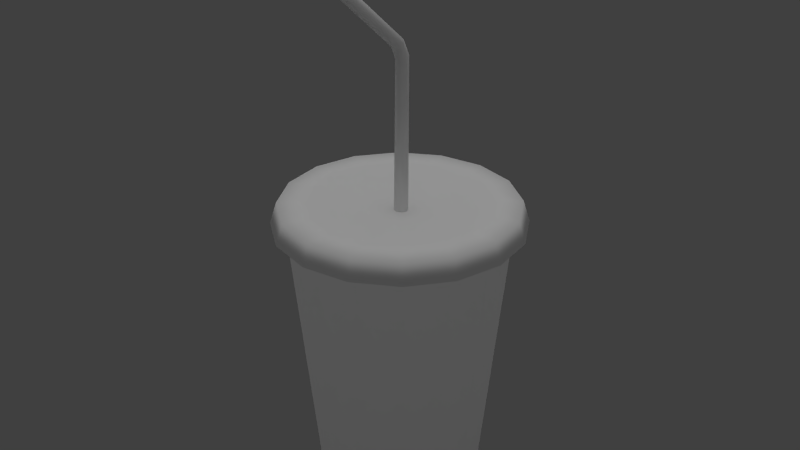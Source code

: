 # Source: cup.blend  (saved by Blender 2.63.0; exported with 4.5.12 LTS)
import bpy
from mathutils import Matrix  # noqa: F401  (used for matrix-valued properties, if any)

bpy.ops.wm.read_factory_settings(use_empty=True)
scene = bpy.context.scene
scene.name = 'Scene'

# ---- collections
col_collection_1 = bpy.data.collections.new('Collection 1'); scene.collection.children.link(col_collection_1)

# ---- materials (node trees are filled in below, after node groups)
mat_material = bpy.data.materials.new('Material')
mat_material.alpha_threshold = 0.0
mat_material.use_transparent_shadow = False
mat_material.roughness = 0.5
mat_material.line_color = (0.0, 0.0, 0.0, 1.0)

# ---- material node trees

# ---- world
world_world = bpy.data.worlds.new('World'); scene.world = world_world
world_world.color = (0.05088, 0.05088, 0.05088)
world_world.use_sun_shadow = False
world_world.sun_shadow_jitter_overblur = 0.0
world_world.cycles.sampling_method = 'MANUAL'
world_world.cycles.sample_map_resolution = 256

# ---- lights
light_hemi_001 = bpy.data.lights.new('Hemi.001', 'SUN')
light_hemi_001.transmission_factor = 0.0
light_hemi_001.angle = 1.571
light_hemi_001.energy = 0.26
light_hemi_001.shadow_buffer_clip_start = 0.5
light_hemi_001.shadow_soft_size = 1.0
light_hemi_001.shadow_cascade_max_distance = 1000.0
light_hemi_001.cycles.use_multiple_importance_sampling = False
light_hemi = bpy.data.lights.new('Hemi', 'SUN')
light_hemi.transmission_factor = 0.0
light_hemi.angle = 1.571
light_hemi.energy = 1.0
light_hemi.shadow_buffer_clip_start = 0.5
light_hemi.shadow_soft_size = 1.0
light_hemi.shadow_cascade_max_distance = 1000.0
light_hemi.cycles.use_multiple_importance_sampling = False

# ---- meshes
me_cylinder = bpy.data.meshes.new('Cylinder')
me_cylinder.from_pydata([(-0.2348, 0.7021, -0.0731), (-0.3149, 0.9435, 2.507), (0.05392, 0.7381, -0.0731), (0.07224, 0.9918, 2.507), (0.3344, 0.661, -0.0731), (0.4484, 0.8884, 2.507), (0.5641, 0.4823, -0.0731), (0.7564, 0.6488, 2.507), (0.7079, 0.2294, -0.0731), (0.9493, 0.3096, 2.507), (0.7439, -0.05926, -0.0731), (0.9976, -0.07758, 2.507), (0.6668, -0.3398, -0.0731), (0.8941, -0.4538, 2.507), (0.4881, -0.5694, -0.0731), (0.6546, -0.7618, 2.507), (0.2352, -0.7132, -0.0731), (0.3154, -0.9546, 2.507), (-0.05347, -0.7493, -0.0731), (-0.07179, -1.003, 2.507), (-0.334, -0.6721, -0.0731), (-0.448, -0.8995, 2.507), (-0.5636, -0.4935, -0.0731), (-0.756, -0.6599, 2.507), (-0.7074, -0.2406, -0.0731), (-0.9488, -0.3207, 2.507), (-0.7435, 0.04813, -0.0731), (-0.9972, 0.06645, 2.507), (-0.6663, 0.3286, -0.0731), (-0.8937, 0.4427, 2.507), (-0.4877, 0.5583, -0.0731), (-0.6541, 0.7506, 2.507), (-0.3512, 1.053, 2.449), (0.08051, 1.106, 2.449), (0.5, 0.9911, 2.449), (0.8433, 0.724, 2.449), (1.058, 0.3458, 2.449), (1.112, -0.08585, 2.449), (0.9969, -0.5053, 2.449), (0.7298, -0.8487, 2.449), (0.3516, -1.064, 2.449), (-0.08006, -1.118, 2.449), (-0.4995, -1.002, 2.449), (-0.8429, -0.7351, 2.449), (-1.058, -0.3569, 2.449), (-1.112, 0.07472, 2.449), (-0.9964, 0.4942, 2.449), (-0.7293, 0.8375, 2.449), (-0.3321, 0.9953, 2.64), (0.07617, 1.046, 2.64), (0.4729, 0.9372, 2.64), (0.7977, 0.6845, 2.64), (1.001, 0.3268, 2.64), (1.052, -0.08151, 2.64), (0.943, -0.4783, 2.64), (0.6903, -0.803, 2.64), (0.3326, -1.006, 2.64), (-0.07572, -1.057, 2.64), (-0.4725, -0.9483, 2.64), (-0.7973, -0.6956, 2.64), (-1.001, -0.3379, 2.64), (-1.052, 0.07038, 2.64), (-0.9425, 0.4671, 2.64), (-0.6898, 0.7919, 2.64), (-0.2505, 0.7493, 2.64), (0.05751, 0.7878, 2.64), (0.3568, 0.7055, 2.64), (0.6017, 0.5149, 2.64), (0.7551, 0.2451, 2.64), (0.7936, -0.06285, 2.64), (0.7113, -0.3621, 2.64), (0.5207, -0.6071, 2.64), (0.2509, -0.7605, 2.64), (-0.05706, -0.7989, 2.64), (-0.3563, -0.7166, 2.64), (-0.6013, -0.5261, 2.64), (-0.7547, -0.2563, 2.64), (-0.7932, 0.05172, 2.64), (-0.7108, 0.351, 2.64), (-0.5203, 0.5959, 2.64), (-0.2085, 0.6229, 2.569), (0.04791, 0.6549, 2.569), (0.297, 0.5864, 2.569), (0.501, 0.4277, 2.569), (0.6287, 0.2031, 2.569), (0.6607, -0.05325, 2.569), (0.5922, -0.3024, 2.569), (0.4335, -0.5063, 2.569), (0.2089, -0.634, 2.569), (-0.04746, -0.666, 2.569), (-0.2966, -0.5975, 2.569), (-0.5005, -0.4389, 2.569), (-0.6282, -0.2143, 2.569), (-0.6602, 0.04212, 2.569), (-0.5917, 0.2912, 2.569), (-0.4331, 0.4952, 2.569), (0.07153, -0.05206, 4.054), (0.01224, -0.01333, 4.099), (0.00914, 0.06259, 2.545), (0.01224, 0.05975, 3.949), (0.07365, -0.001927, 2.545), (0.07153, 0.005601, 3.925), (0.00914, -0.06644, 2.545), (0.01224, -0.04854, 3.901), (-0.05537, -0.001927, 2.545), (-0.04705, 0.005601, 3.925), (0.01224, -0.09079, 4.01), (-0.04705, -0.05206, 4.054), (0.07153, -0.985, 4.859), (0.01224, -0.9463, 4.904), (0.01224, -1.024, 4.815), (-0.04705, -0.985, 4.859), (0.05324, 0.04132, 2.28), (0.05391, 0.04456, 3.941), (-0.02956, -0.07936, 4.023), (-0.03615, -0.04807, 2.28), (0.05403, -0.02476, 4.086), (-0.02824, -0.03046, 3.907), (-0.02997, -1.013, 4.828), (0.05445, -0.9574, 4.891), (0.0189, -0.5966, 4.538), (0.05445, -1.013, 4.828), (-0.02997, -0.9574, 4.891), (-0.02824, 0.04456, 3.941), (-0.03615, 0.04132, 2.28), (0.05391, -0.03046, 3.907), (0.05403, -0.07936, 4.023), (0.05324, -0.04807, 2.28), (-0.02956, -0.02476, 4.086)], [], [(0, 1, 3, 2), (2, 3, 5, 4), (4, 5, 7, 6), (6, 7, 9, 8), (8, 9, 11, 10), (10, 11, 13, 12), (12, 13, 15, 14), (14, 15, 17, 16), (16, 17, 19, 18), (18, 19, 21, 20), (20, 21, 23, 22), (22, 23, 25, 24), (24, 25, 27, 26), (26, 27, 29, 28), (21, 19, 41, 42), (30, 31, 1, 0), (28, 29, 31, 30), (0, 2, 30), (45, 44, 60, 61), (17, 15, 39, 40), (13, 11, 37, 38), (9, 7, 35, 36), (5, 3, 33, 34), (31, 29, 46, 47), (27, 25, 44, 45), (3, 1, 32, 33), (23, 21, 42, 43), (19, 17, 40, 41), (15, 13, 38, 39), (11, 9, 36, 37), (7, 5, 34, 35), (1, 31, 47, 32), (29, 27, 45, 46), (25, 23, 43, 44), (60, 59, 75, 76), (39, 38, 54, 55), (33, 32, 48, 49), (46, 45, 61, 62), (40, 39, 55, 56), (34, 33, 49, 50), (47, 46, 62, 63), (41, 40, 56, 57), (35, 34, 50, 51), (32, 47, 63, 48), (42, 41, 57, 58), (36, 35, 51, 52), (43, 42, 58, 59), (37, 36, 52, 53), (44, 43, 59, 60), (38, 37, 53, 54), (75, 74, 90, 91), (54, 53, 69, 70), (61, 60, 76, 77), (55, 54, 70, 71), (49, 48, 64, 65), (62, 61, 77, 78), (56, 55, 71, 72), (50, 49, 65, 66), (63, 62, 78, 79), (57, 56, 72, 73), (51, 50, 66, 67), (48, 63, 79, 64), (58, 57, 73, 74), (52, 51, 67, 68), (59, 58, 74, 75), (53, 52, 68, 69), (81, 80, 82), (69, 68, 84, 85), (76, 75, 91, 92), (70, 69, 85, 86), (77, 76, 92, 93), (71, 70, 86, 87), (65, 64, 80, 81), (78, 77, 93, 94), (72, 71, 87, 88), (66, 65, 81, 82), (79, 78, 94, 95), (73, 72, 88, 89), (67, 66, 82, 83), (64, 79, 95, 80), (74, 73, 89, 90), (68, 67, 83, 84), (120, 122, 111, 118), (113, 99, 97, 116), (112, 113, 101, 100), (117, 103, 106, 114), (123, 105, 107, 128), (127, 125, 103, 102), (125, 101, 96, 126), (124, 123, 99, 98), (115, 117, 105, 104), (116, 97, 109, 119), (128, 107, 111, 122), (114, 106, 110, 118), (126, 96, 108, 121), (121, 120, 118, 110), (101, 113, 116, 96), (98, 99, 113, 112), (105, 117, 114, 107), (102, 103, 117, 115), (96, 116, 119, 108), (107, 114, 118, 111), (97, 128, 122, 109), (106, 126, 121, 110), (100, 101, 125, 127), (103, 125, 126, 106), (108, 119, 120, 121), (99, 123, 128, 97), (119, 109, 122, 120), (104, 105, 123, 124), (80, 95, 82), (95, 94, 82), (94, 93, 82), (93, 92, 82), (92, 91, 82), (91, 90, 82), (90, 89, 82), (89, 88, 82), (88, 87, 82), (87, 86, 82), (86, 85, 82), (85, 84, 83), (82, 85, 83), (2, 4, 30), (4, 6, 30), (6, 8, 30), (8, 10, 30), (10, 12, 30), (12, 14, 30), (14, 16, 30), (16, 18, 30), (18, 20, 30), (20, 22, 30), (22, 24, 30), (24, 26, 30), (26, 28, 30)])
me_cylinder.polygons.foreach_set('use_smooth', [True] * 136)
_uv = me_cylinder.uv_layers.new(name='UVMap')
_uv.uv.foreach_set('vector', [0.3156, 0.2425, 0.3156, 0.8502, 0.2504, 0.8502, 0.2504, 0.2425, 0.2504, 0.2425, 0.2504, 0.8502, 0.1867, 0.8502, 0.1867, 0.2425, 0.1867, 0.2425, 0.1867, 0.8502, 0.1233, 0.8502, 0.1233, 0.2425, 0.1233, 0.2425, 0.1233, 0.8502, 0.0603, 0.8502, 0.0603, 0.2425, 0.0603, 0.2425, 0.0603, 0.8502, 0.0004331, 0.8502, 0.0004331, 0.2425, 1.0, 0.2425, 1.0, 0.8502, 0.9343, 0.8502, 0.9343, 0.2425, 0.9343, 0.2425, 0.9343, 0.8502, 0.8693, 0.8502, 0.8693, 0.2425, 0.8693, 0.2425, 0.8693, 0.8502, 0.8064, 0.8502, 0.8064, 0.2425, 0.8064, 0.2425, 0.8064, 0.8502, 0.746, 0.8502, 0.746, 0.2425, 0.746, 0.2425, 0.746, 0.8502, 0.6839, 0.8502, 0.6839, 0.2425, 0.6839, 0.2425, 0.6839, 0.8502, 0.6239, 0.8502, 0.6239, 0.2425, 0.6239, 0.2425, 0.6239, 0.8502, 0.5627, 0.8502, 0.5627, 0.2425, 0.5627, 0.2425, 0.5627, 0.8502, 0.5018, 0.8502, 0.5018, 0.2425, 0.5018, 0.2425, 0.5018, 0.8502, 0.4402, 0.8502, 0.4402, 0.2425, 0.3156, 1.0, 0.2504, 1.0, 0.2504, 0.9708, 0.3156, 0.9708, 0.3788, 0.2425, 0.3788, 0.8502, 0.3156, 0.8502, 0.3156, 0.2425, 0.4402, 0.2425, 0.4402, 0.8502, 0.3788, 0.8502, 0.3788, 0.2425, 0.2323, 0.0968, 0.2323, 0.1437, 0.2148, 0.0535, 0.5018, 0.9708, 0.4402, 0.9708, 0.4402, 0.9191, 0.5018, 0.9191, 0.1867, 1.0, 0.1233, 1.0, 0.1233, 0.9708, 0.1867, 0.9708, 0.0603, 1.0, 0.0004331, 1.0, 0.0004331, 0.9708, 0.0603, 0.9708, 0.9343, 1.0, 0.8693, 1.0, 0.8693, 0.9708, 0.9343, 0.9708, 0.8064, 1.0, 0.746, 1.0, 0.746, 0.9708, 0.8064, 0.9708, 0.6239, 1.0, 0.5627, 1.0, 0.5627, 0.9708, 0.6239, 0.9708, 0.5018, 1.0, 0.4402, 1.0, 0.4402, 0.9708, 0.5018, 0.9708, 0.746, 1.0, 0.6839, 1.0, 0.6839, 0.9708, 0.746, 0.9708, 0.3788, 1.0, 0.3156, 1.0, 0.3156, 0.9708, 0.3788, 0.9708, 0.2504, 1.0, 0.1867, 1.0, 0.1867, 0.9708, 0.2504, 0.9708, 0.1233, 1.0, 0.0603, 1.0, 0.0603, 0.9708, 0.1233, 0.9708, 1.0, 1.0, 0.9343, 1.0, 0.9343, 0.9708, 1.0, 0.9708, 0.8693, 1.0, 0.8064, 1.0, 0.8064, 0.9708, 0.8693, 0.9708, 0.6839, 1.0, 0.6239, 1.0, 0.6239, 0.9708, 0.6839, 0.9708, 0.5627, 1.0, 0.5018, 1.0, 0.5018, 0.9708, 0.5627, 0.9708, 0.4402, 1.0, 0.3788, 1.0, 0.3788, 0.9708, 0.4402, 0.9708, 0.4402, 0.9191, 0.3788, 0.9191, 0.3788, 0.8834, 0.4402, 0.8834, 0.1233, 0.9708, 0.0603, 0.9708, 0.0603, 0.9191, 0.1233, 0.9191, 0.746, 0.9708, 0.6839, 0.9708, 0.6839, 0.9191, 0.746, 0.9191, 0.5627, 0.9708, 0.5018, 0.9708, 0.5018, 0.9191, 0.5627, 0.9191, 0.1867, 0.9708, 0.1233, 0.9708, 0.1233, 0.9191, 0.1867, 0.9191, 0.8064, 0.9708, 0.746, 0.9708, 0.746, 0.9191, 0.8064, 0.9191, 0.6239, 0.9708, 0.5627, 0.9708, 0.5627, 0.9191, 0.6239, 0.9191, 0.2504, 0.9708, 0.1867, 0.9708, 0.1867, 0.9191, 0.2504, 0.9191, 0.8693, 0.9708, 0.8064, 0.9708, 0.8064, 0.9191, 0.8693, 0.9191, 0.6839, 0.9708, 0.6239, 0.9708, 0.6239, 0.9191, 0.6839, 0.9191, 0.3156, 0.9708, 0.2504, 0.9708, 0.2504, 0.9191, 0.3156, 0.9191, 0.9343, 0.9708, 0.8693, 0.9708, 0.8693, 0.9191, 0.9343, 0.9191, 0.3788, 0.9708, 0.3156, 0.9708, 0.3156, 0.9191, 0.3788, 0.9191, 1.0, 0.9708, 0.9343, 0.9708, 0.9343, 0.9191, 1.0, 0.9191, 0.4402, 0.9708, 0.3788, 0.9708, 0.3788, 0.9191, 0.4402, 0.9191, 0.0603, 0.9708, 0.0004331, 0.9708, 0.0004331, 0.9191, 0.0603, 0.9191, 0.3788, 0.8834, 0.3156, 0.8834, 0.3156, 0.8567, 0.3788, 0.8567, 0.0603, 0.9191, 0.0004331, 0.9191, 0.0004331, 0.8834, 0.0603, 0.8834, 0.5018, 0.9191, 0.4402, 0.9191, 0.4402, 0.8834, 0.5018, 0.8834, 0.1233, 0.9191, 0.0603, 0.9191, 0.0603, 0.8834, 0.1233, 0.8834, 0.746, 0.9191, 0.6839, 0.9191, 0.6839, 0.8834, 0.746, 0.8834, 0.5627, 0.9191, 0.5018, 0.9191, 0.5018, 0.8834, 0.5627, 0.8834, 0.1867, 0.9191, 0.1233, 0.9191, 0.1233, 0.8834, 0.1867, 0.8834, 0.8064, 0.9191, 0.746, 0.9191, 0.746, 0.8834, 0.8064, 0.8834, 0.6239, 0.9191, 0.5627, 0.9191, 0.5627, 0.8834, 0.6239, 0.8834, 0.2504, 0.9191, 0.1867, 0.9191, 0.1867, 0.8834, 0.2504, 0.8834, 0.8693, 0.9191, 0.8064, 0.9191, 0.8064, 0.8834, 0.8693, 0.8834, 0.6839, 0.9191, 0.6239, 0.9191, 0.6239, 0.8834, 0.6839, 0.8834, 0.3156, 0.9191, 0.2504, 0.9191, 0.2504, 0.8834, 0.3156, 0.8834, 0.9343, 0.9191, 0.8693, 0.9191, 0.8693, 0.8834, 0.9343, 0.8834, 0.3788, 0.9191, 0.3156, 0.9191, 0.3156, 0.8834, 0.3788, 0.8834, 1.0, 0.9191, 0.9343, 0.9191, 0.9343, 0.8834, 1.0, 0.8834, 0.2417, 0.1426, 0.2417, 0.09669, 0.2596, 0.1851, 1.0, 0.8834, 0.9343, 0.8834, 0.9343, 0.8567, 1.0, 0.8567, 0.4402, 0.8834, 0.3788, 0.8834, 0.3788, 0.8567, 0.4402, 0.8567, 0.0603, 0.8834, 0.0004331, 0.8834, 0.0004331, 0.8567, 0.0603, 0.8567, 0.5018, 0.8834, 0.4402, 0.8834, 0.4402, 0.8567, 0.5018, 0.8567, 0.1233, 0.8834, 0.0603, 0.8834, 0.0603, 0.8567, 0.1233, 0.8567, 0.746, 0.8834, 0.6839, 0.8834, 0.6839, 0.8567, 0.746, 0.8567, 0.5627, 0.8834, 0.5018, 0.8834, 0.5018, 0.8567, 0.5627, 0.8567, 0.1867, 0.8834, 0.1233, 0.8834, 0.1233, 0.8567, 0.1867, 0.8567, 0.8064, 0.8834, 0.746, 0.8834, 0.746, 0.8567, 0.8064, 0.8567, 0.6239, 0.8834, 0.5627, 0.8834, 0.5627, 0.8567, 0.6239, 0.8567, 0.2504, 0.8834, 0.1867, 0.8834, 0.1867, 0.8567, 0.2504, 0.8567, 0.8693, 0.8834, 0.8064, 0.8834, 0.8064, 0.8567, 0.8693, 0.8567, 0.6839, 0.8834, 0.6239, 0.8834, 0.6239, 0.8567, 0.6839, 0.8567, 0.3156, 0.8834, 0.2504, 0.8834, 0.2504, 0.8567, 0.3156, 0.8567, 0.9343, 0.8834, 0.8693, 0.8834, 0.8693, 0.8567, 0.9343, 0.8567, 0.9845, 0.03098, 0.9844, 0.06027, 0.9691, 0.06027, 0.9691, 0.03098, 0.7003, 0.1478, 0.7003, 0.1185, 0.7469, 0.1185, 0.7469, 0.1478, 0.4851, 0.1478, 0.7003, 0.1478, 0.7003, 0.1772, 0.4851, 0.1772, 0.7003, 0.03098, 0.7003, 0.001686, 0.7469, 0.001686, 0.7469, 0.03098, 0.7003, 0.08937, 0.7003, 0.06027, 0.7469, 0.06027, 0.7469, 0.08937, 0.4851, 0.2068, 0.7003, 0.2068, 0.7003, 0.2364, 0.4851, 0.2364, 0.7003, 0.2068, 0.7003, 0.1772, 0.7469, 0.1772, 0.7469, 0.2068, 0.4851, 0.08937, 0.7003, 0.08937, 0.7003, 0.1185, 0.4851, 0.1185, 0.4851, 0.03098, 0.7003, 0.03098, 0.7003, 0.06027, 0.4851, 0.06027, 0.7469, 0.1478, 0.7469, 0.1185, 0.9691, 0.1185, 0.9691, 0.1478, 0.7469, 0.08937, 0.7469, 0.06027, 0.9691, 0.06027, 0.9691, 0.08937, 0.7469, 0.03098, 0.7469, 0.001686, 0.9691, 0.001686, 0.9691, 0.03098, 0.7469, 0.2068, 0.7469, 0.1772, 0.9691, 0.1772, 0.9691, 0.2068, 0.9845, 0.001686, 0.9845, 0.03098, 0.9691, 0.03098, 0.9691, 0.001686, 0.7003, 0.1772, 0.7003, 0.1478, 0.7469, 0.1478, 0.7469, 0.1772, 0.4851, 0.1185, 0.7003, 0.1185, 0.7003, 0.1478, 0.4851, 0.1478, 0.7003, 0.06027, 0.7003, 0.03098, 0.7469, 0.03098, 0.7469, 0.06027, 0.4851, 0.001686, 0.7003, 0.001686, 0.7003, 0.03098, 0.4851, 0.03098, 0.7469, 0.1772, 0.7469, 0.1478, 0.9691, 0.1478, 0.9691, 0.1772, 0.7469, 0.06027, 0.7469, 0.03098, 0.9691, 0.03098, 0.9691, 0.06027, 0.7469, 0.1185, 0.7469, 0.08937, 0.9691, 0.08937, 0.9691, 0.1185, 0.7469, 0.2364, 0.7469, 0.2068, 0.9691, 0.2068, 0.9691, 0.2364, 0.4851, 0.1772, 0.7003, 0.1772, 0.7003, 0.2068, 0.4851, 0.2068, 0.7003, 0.2364, 0.7003, 0.2068, 0.7469, 0.2068, 0.7469, 0.2364, 1.0, 0.001686, 0.9999, 0.03098, 0.9845, 0.03098, 0.9845, 0.001686, 0.7003, 0.1185, 0.7003, 0.08937, 0.7469, 0.08937, 0.7469, 0.1185, 0.9999, 0.03098, 0.9998, 0.06027, 0.9844, 0.06027, 0.9845, 0.03098, 0.4851, 0.06027, 0.7003, 0.06027, 0.7003, 0.08937, 0.4851, 0.08937, 0.2417, 0.09669, 0.2596, 0.05425, 0.2596, 0.1851, 0.2596, 0.05425, 0.2927, 0.02176, 0.2596, 0.1851, 0.2927, 0.02176, 0.3359, 0.004174, 0.2596, 0.1851, 0.3359, 0.004174, 0.3827, 0.004174, 0.2596, 0.1851, 0.3827, 0.004174, 0.4259, 0.02176, 0.2596, 0.1851, 0.4259, 0.02176, 0.459, 0.05425, 0.2596, 0.1851, 0.459, 0.05425, 0.4769, 0.09669, 0.2596, 0.1851, 0.4769, 0.09669, 0.4769, 0.1426, 0.2596, 0.1851, 0.4769, 0.1426, 0.459, 0.1851, 0.2596, 0.1851, 0.459, 0.1851, 0.4259, 0.2176, 0.2596, 0.1851, 0.4259, 0.2176, 0.3827, 0.2352, 0.2596, 0.1851, 0.3827, 0.2352, 0.3359, 0.2352, 0.2927, 0.2176, 0.2596, 0.1851, 0.3827, 0.2352, 0.2927, 0.2176, 0.2323, 0.1437, 0.2148, 0.187, 0.2148, 0.0535, 0.2148, 0.187, 0.1824, 0.2201, 0.2148, 0.0535, 0.1824, 0.2201, 0.1402, 0.2381, 0.2148, 0.0535, 0.1402, 0.2381, 0.09444, 0.2381, 0.2148, 0.0535, 0.09444, 0.2381, 0.05219, 0.2201, 0.2148, 0.0535, 0.05219, 0.2201, 0.01985, 0.187, 0.2148, 0.0535, 0.01985, 0.187, 0.002354, 0.1437, 0.2148, 0.0535, 0.002354, 0.1437, 0.002354, 0.0968, 0.2148, 0.0535, 0.002354, 0.0968, 0.01985, 0.0535, 0.2148, 0.0535, 0.01985, 0.0535, 0.05219, 0.02035, 0.2148, 0.0535, 0.05219, 0.02035, 0.09444, 0.002413, 0.2148, 0.0535, 0.09444, 0.002413, 0.1402, 0.002413, 0.2148, 0.0535, 0.1402, 0.002413, 0.1824, 0.02035, 0.2148, 0.0535])
me_cylinder.materials.append(mat_material)
me_cylinder.use_remesh_preserve_volume = False
me_cylinder.use_remesh_preserve_attributes = False
me_cylinder.use_mirror_vertex_groups = False
me_cylinder.update()

# ---- objects
ob_hemi_001 = bpy.data.objects.new('Hemi.001', light_hemi_001)
ob_hemi = bpy.data.objects.new('Hemi', light_hemi)
ob_cylinder = bpy.data.objects.new('Cylinder', me_cylinder)

# ---- transforms, parenting, visibility, modifiers, constraints
ob_hemi_001.location = (-0.106, -2.444, 7.742)
ob_hemi_001.rotation_euler = (3.142, -0.0, 0.0)
ob_hemi_001.lineart.crease_threshold = 0.0
ob_hemi.location = (-0.106, -2.444, 7.742)
ob_hemi.lineart.crease_threshold = 0.0
ob_cylinder.location = (0.0, 0.0, 0.0)
ob_cylinder.lineart.crease_threshold = 0.0

# ---- collection membership
col_collection_1.objects.link(ob_hemi_001)
col_collection_1.objects.link(ob_hemi)
col_collection_1.objects.link(ob_cylinder)

# ---- scene / render settings (as saved in the file)
scene.frame_start = 1; scene.frame_end = 250; scene.frame_set(0)
scene.render.engine = 'BLENDER_EEVEE_NEXT'
scene.render.image_settings.color_mode = 'RGB'
scene.render.image_settings.compression = 90
scene.render.resolution_percentage = 50
scene.render.dither_intensity = 0.0
scene.render.bake_margin = 64
scene.render.bake_bias = 0.0
scene.cycles.use_denoising = False
scene.cycles.samples = 10
scene.cycles.sampling_pattern = 'TABULATED_SOBOL'
scene.cycles.light_sampling_threshold = 0.0
scene.cycles.use_adaptive_sampling = False
scene.cycles.use_light_tree = False
scene.cycles.blur_glossy = 0.0
scene.cycles.volume_bounces = 1
scene.cycles.pixel_filter_type = 'GAUSSIAN'
scene.cycles.sample_clamp_indirect = 0.0
scene.view_settings.view_transform = 'Standard'
bpy.context.view_layer.update()

# ---- added for rendering (the .blend has no active camera): camera
cam_auto = bpy.data.cameras.new('AutoCamera')
cam_auto.lens = 50.0
cam_auto.sensor_width = 36.0
cam_auto.clip_end = 1000.0
ob_auto_camera = bpy.data.objects.new('AutoCamera', cam_auto)
scene.collection.objects.link(ob_auto_camera)
ob_auto_camera.location = (5.44791, -6.54279, 6.77378)
ob_auto_camera.rotation_euler = (1.09748, -7.21219e-08, 0.694738)
scene.camera = ob_auto_camera
bpy.context.view_layer.update()
